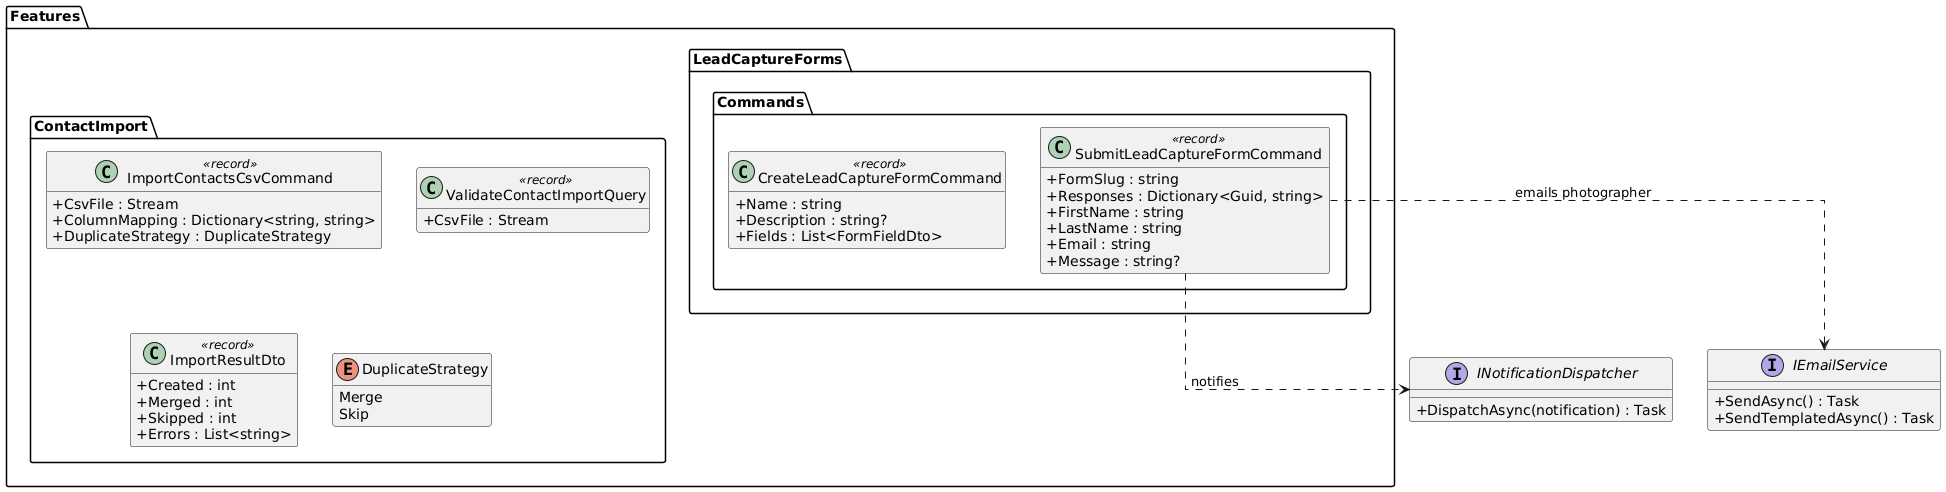

The diagram above was rendered by PlantUML. Its source (embedded in the PNG):
@startuml
skinparam classAttributeIconSize 0
skinparam linetype ortho
hide empty methods

package "Features.ContactImport" {
  class ImportContactsCsvCommand <<record>> {
    +CsvFile : Stream
    +ColumnMapping : Dictionary<string, string>
    +DuplicateStrategy : DuplicateStrategy
  }

  class ValidateContactImportQuery <<record>> {
    +CsvFile : Stream
  }

  class ImportResultDto <<record>> {
    +Created : int
    +Merged : int
    +Skipped : int
    +Errors : List<string>
  }

  enum DuplicateStrategy {
    Merge
    Skip
  }
}

package "Features.LeadCaptureForms.Commands" {
  class CreateLeadCaptureFormCommand <<record>> {
    +Name : string
    +Description : string?
    +Fields : List<FormFieldDto>
  }

  class SubmitLeadCaptureFormCommand <<record>> {
    +FormSlug : string
    +Responses : Dictionary<Guid, string>
    +FirstName : string
    +LastName : string
    +Email : string
    +Message : string?
  }
}

interface INotificationDispatcher {
  +DispatchAsync(notification) : Task
}

interface IEmailService {
  +SendAsync() : Task
  +SendTemplatedAsync() : Task
}

SubmitLeadCaptureFormCommand ..> INotificationDispatcher : notifies
SubmitLeadCaptureFormCommand ..> IEmailService : emails photographer
@enduml